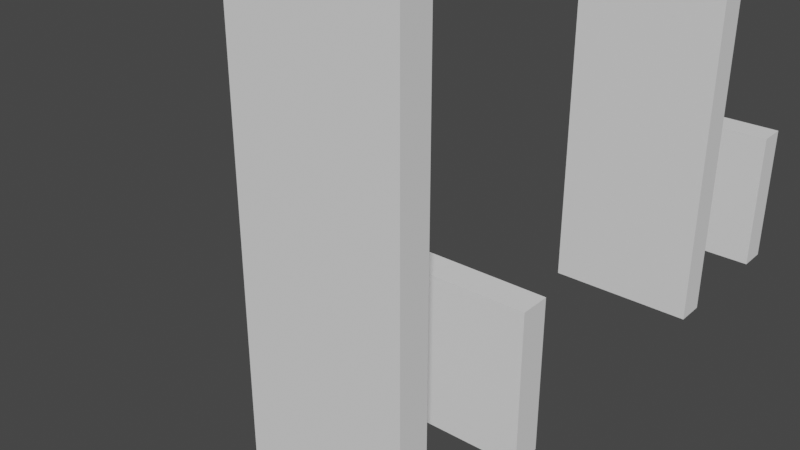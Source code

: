 # Source: Blender_Collection_Instances_01.blend  (saved by Blender 2.91.10; exported with 4.5.12 LTS)
import bpy
from mathutils import Matrix  # noqa: F401  (used for matrix-valued properties, if any)

bpy.ops.wm.read_factory_settings(use_empty=True)
scene = bpy.context.scene
scene.name = 'Scene'

# ---- collections
col_ifcproject_my_project = bpy.data.collections.new('IfcProject/My Project'); scene.collection.children.link(col_ifcproject_my_project)
col_ifcsite_my_site = bpy.data.collections.new('IfcSite/My Site'); col_ifcproject_my_project.children.link(col_ifcsite_my_site)
col_ifcbuilding_my_building = bpy.data.collections.new('IfcBuilding/My Building'); col_ifcsite_my_site.children.link(col_ifcbuilding_my_building)
col_ifcbuildingstorey_ground_floor = bpy.data.collections.new('IfcBuildingStorey/Ground Floor'); col_ifcbuilding_my_building.children.link(col_ifcbuildingstorey_ground_floor)
col_testy = bpy.data.collections.new('Testy'); col_ifcbuildingstorey_ground_floor.children.link(col_testy)

# ---- world
world_world = bpy.data.worlds.new('World'); scene.world = world_world
world_world.use_nodes = True; world_world.node_tree.nodes.clear()
_N = world_world.node_tree.nodes; _L = world_world.node_tree.links
n0 = _N.new('ShaderNodeOutputWorld'); n0.name = 'World Output'; n0.location = (300, 300)
n1 = _N.new('ShaderNodeBackground'); n1.name = 'Background'; n1.location = (10, 300)
n1.inputs[0].default_value = (0.05088, 0.05088, 0.05088, 1.0)
_L.new(n1.outputs[0], n0.inputs[0])
n0.is_active_output = True
world_world.color = (0.05088, 0.05088, 0.05088)
world_world.use_sun_shadow = False
world_world.sun_shadow_jitter_overblur = 0.0

# ---- meshes
me_21_71 = bpy.data.meshes.new('21/71')
me_21_71.from_pydata([(0.0, 0.0, 0.0), (1.0, 0.0, 0.0)], [(0, 1)], [])
me_21_71.use_remesh_fix_poles = True
me_21_71.use_remesh_preserve_attributes = False
me_21_71.use_mirror_vertex_groups = False
me_21_71.update()
me_21_71_001 = bpy.data.meshes.new('21/71.001')
me_21_71_001.from_pydata([(0.0, 0.0, 0.0), (1.0, 0.0, 0.0)], [(0, 1)], [])
me_21_71_001.use_remesh_fix_poles = True
me_21_71_001.use_remesh_preserve_attributes = False
me_21_71_001.use_mirror_vertex_groups = False
me_21_71_001.update()

# ---- objects
ob_ifcproject_my_project = bpy.data.objects.new('IfcProject/My Project', None)
ob_ifcsite_my_site = bpy.data.objects.new('IfcSite/My Site', None)
ob_ifcbuilding_my_building = bpy.data.objects.new('IfcBuilding/My Building', None)
ob_ifcbuildingstorey_ground_floor = bpy.data.objects.new('IfcBuildingStorey/Ground Floor', None)
ob_testy_collection_instance = bpy.data.objects.new('Testy_Collection Instance', None)
ob_ifcwall_wall = bpy.data.objects.new('IfcWall/Wall', me_21_71)
ob_ifcwall_wall_001 = bpy.data.objects.new('IfcWall/Wall.001', me_21_71_001)

# ---- transforms, parenting, visibility, modifiers, constraints
ob_ifcproject_my_project.location = (0.0, 0.0, 0.0)
ob_ifcproject_my_project.lineart.crease_threshold = 0.0
ob_ifcsite_my_site.location = (0.0, 0.0, 0.0)
ob_ifcsite_my_site.lineart.crease_threshold = 0.0
ob_ifcbuilding_my_building.location = (0.0, 0.0, 0.0)
ob_ifcbuilding_my_building.lineart.crease_threshold = 0.0
ob_ifcbuildingstorey_ground_floor.location = (0.0, 0.0, 0.0)
ob_ifcbuildingstorey_ground_floor.lineart.crease_threshold = 0.0
ob_testy_collection_instance.location = (0.0, 3.0, 0.0)
ob_testy_collection_instance.instance_type = 'COLLECTION'
ob_testy_collection_instance.lineart.crease_threshold = 0.0
ob_ifcwall_wall.location = (0.0, 0.0, 0.0)
ob_ifcwall_wall.lineart.crease_threshold = 0.0
_m = ob_ifcwall_wall.modifiers.new('Wall Height', 'SCREW')
_m.steps = 1
_m.render_steps = 1
_m.angle = 0.0
_m.screw_offset = 3.0
_m.use_normal_flip = True
_m.use_normal_calculate = True
_m.use_smooth_shade = False
_m = ob_ifcwall_wall.modifiers.new('Wall Width', 'SOLIDIFY')
_m.thickness = 0.2
_m.use_even_offset = True
ob_ifcwall_wall_001.location = (0.0, 1.0, 0.0)
ob_ifcwall_wall_001.lineart.crease_threshold = 0.0
_m = ob_ifcwall_wall_001.modifiers.new('Wall Height', 'SCREW')
_m.steps = 1
_m.render_steps = 1
_m.angle = 0.0
_m.screw_offset = 1.0
_m.use_normal_flip = True
_m.use_normal_calculate = True
_m.use_smooth_shade = False
_m = ob_ifcwall_wall_001.modifiers.new('Wall Width', 'SOLIDIFY')
_m.thickness = 0.2
_m.use_even_offset = True
ob_testy_collection_instance.instance_collection = col_testy

# ---- collection membership
col_ifcproject_my_project.objects.link(ob_ifcproject_my_project)
col_ifcsite_my_site.objects.link(ob_ifcsite_my_site)
col_ifcbuilding_my_building.objects.link(ob_ifcbuilding_my_building)
col_ifcbuildingstorey_ground_floor.objects.link(ob_ifcbuildingstorey_ground_floor)
col_ifcbuildingstorey_ground_floor.objects.link(ob_testy_collection_instance)
col_testy.objects.link(ob_ifcwall_wall)
col_testy.objects.link(ob_ifcwall_wall_001)

# ---- scene / render settings (as saved in the file)
scene.frame_start = 1; scene.frame_end = 250; scene.frame_set(1)
scene.render.engine = 'BLENDER_EEVEE_NEXT'
scene.cycles.use_denoising = False
scene.cycles.samples = 128
scene.cycles.sampling_pattern = 'TABULATED_SOBOL'
scene.cycles.use_adaptive_sampling = False
scene.cycles.use_light_tree = False
scene.view_settings.view_transform = 'Filmic'
bpy.context.view_layer.update()

# ---- added for rendering (the .blend has no active camera and no usable light): camera, sun
cam_auto = bpy.data.cameras.new('AutoCamera')
cam_auto.lens = 50.0
cam_auto.sensor_width = 36.0
cam_auto.clip_end = 1000.0
ob_auto_camera = bpy.data.objects.new('AutoCamera', cam_auto)
scene.collection.objects.link(ob_auto_camera)
ob_auto_camera.location = (3.62939, -3.35527, 4.00352)
ob_auto_camera.rotation_euler = (1.09748, -7.21219e-08, 0.694738)
scene.camera = ob_auto_camera
light_auto_sun = bpy.data.lights.new('AutoSun', 'SUN')
light_auto_sun.energy = 3.0
light_auto_sun.angle = 0.0523599
ob_auto_sun = bpy.data.objects.new('AutoSun', light_auto_sun)
scene.collection.objects.link(ob_auto_sun)
ob_auto_sun.rotation_euler = (0.872665, 0.174533, 0.523599)
bpy.context.view_layer.update()
